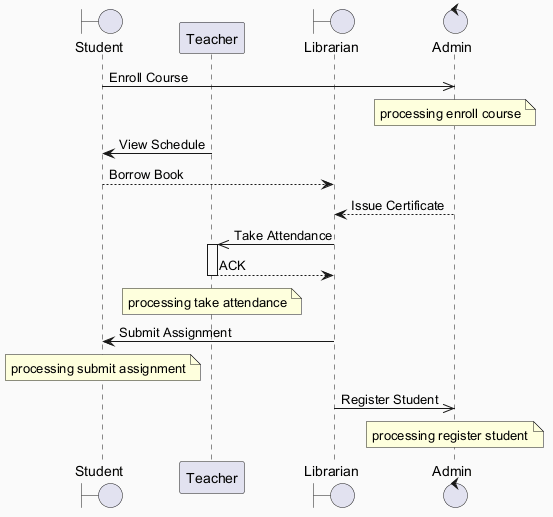

The diagram above was rendered by PlantUML. Its source (embedded in the PNG):
@startuml
skinparam backgroundColor #FAFAFA
skinparam classBackgroundColor #FFF3E0
skinparam classBorderColor #E65100
boundary "Student" as S
participant "Teacher" as T
boundary "Librarian" as L
control "Admin" as A
S ->> A : Enroll Course
note over A : processing enroll course
T -> S : View Schedule
S --> L : Borrow Book
A --> L : Issue Certificate
L ->> T : Take Attendance
activate T
T --> L : ACK
deactivate T
note over T : processing take attendance
L -> S : Submit Assignment
note over S : processing submit assignment
L ->> A : Register Student
note over A : processing register student
@enduml